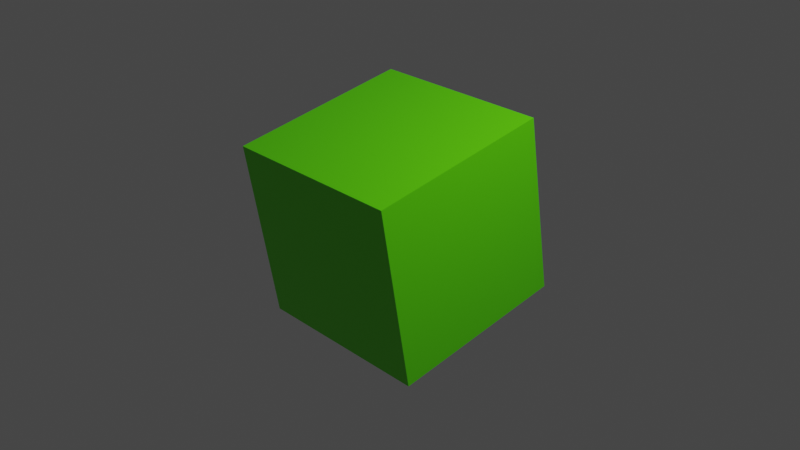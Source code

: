# Source: bobbing_cube.blend  (saved by Blender 2.81.16; exported with 4.5.12 LTS)
import bpy
from mathutils import Matrix  # noqa: F401  (used for matrix-valued properties, if any)

bpy.ops.wm.read_factory_settings(use_empty=True)
scene = bpy.context.scene
scene.name = 'Scene'

# ---- collections
col_collection = bpy.data.collections.new('Collection'); scene.collection.children.link(col_collection)

# ---- materials (node trees are filled in below, after node groups)
mat_material = bpy.data.materials.new('Material')
mat_material.alpha_threshold = 0.0
mat_material.use_transparent_shadow = False
mat_material.line_color = (0.0, 0.0, 0.0, 1.0)

# ---- material node trees
mat_material.use_nodes = True; mat_material.node_tree.nodes.clear()
_N = mat_material.node_tree.nodes; _L = mat_material.node_tree.links
n0 = _N.new('ShaderNodeOutputMaterial'); n0.name = 'Material Output'; n0.location = (300, 300)
n1 = _N.new('ShaderNodeBsdfPrincipled'); n1.name = 'Principled BSDF'; n1.location = (10, 300)
n1.distribution = 'GGX'
n1.subsurface_method = 'BURLEY'
n1.inputs[0].default_value = (0.1178, 0.8, 0.0, 1.0)
n1.inputs[2].default_value = 0.4
n1.inputs[3].default_value = 1.45
n1.inputs[27].default_value = (0.0, 0.0, 0.0, 1.0)
n1.inputs[28].default_value = 1.0
_L.new(n1.outputs[0], n0.inputs[0])
n0.is_active_output = True

# ---- world
world_world = bpy.data.worlds.new('World'); scene.world = world_world
world_world.use_nodes = True; world_world.node_tree.nodes.clear()
_N = world_world.node_tree.nodes; _L = world_world.node_tree.links
n0 = _N.new('ShaderNodeOutputWorld'); n0.name = 'World Output'; n0.location = (300, 300)
n1 = _N.new('ShaderNodeBackground'); n1.name = 'Background'; n1.location = (10, 300)
n1.inputs[0].default_value = (0.05088, 0.05088, 0.05088, 1.0)
_L.new(n1.outputs[0], n0.inputs[0])
n0.is_active_output = True
world_world.color = (0.05088, 0.05088, 0.05088)
world_world.use_sun_shadow = False
world_world.sun_shadow_jitter_overblur = 0.0

# ---- cameras
cam_camera = bpy.data.cameras.new('Camera')
cam_camera.clip_end = 100.0
cam_camera.ortho_scale = 7.314

# ---- lights
light_light = bpy.data.lights.new('Light', 'POINT')
light_light.transmission_factor = 0.0
light_light.energy = 1000.0
light_light.shadow_soft_size = 0.1
light_light.shadow_maximum_resolution = 0.006
light_light.use_absolute_resolution = True

# ---- meshes
me_cube = bpy.data.meshes.new('Cube')
me_cube.from_pydata([(1.0, 1.0, 1.0), (1.0, 1.0, -1.0), (1.0, -1.0, 1.0), (1.0, -1.0, -1.0), (-1.0, 1.0, 1.0), (-1.0, 1.0, -1.0), (-1.0, -1.0, 1.0), (-1.0, -1.0, -1.0)], [], [(0, 4, 6, 2), (3, 2, 6, 7), (7, 6, 4, 5), (5, 1, 3, 7), (1, 0, 2, 3), (5, 4, 0, 1)])
_uv = me_cube.uv_layers.new(name='UVMap')
_uv.uv.foreach_set('vector', [0.625, 0.5, 0.875, 0.5, 0.875, 0.75, 0.625, 0.75, 0.375, 0.75, 0.625, 0.75, 0.625, 1.0, 0.375, 1.0, 0.375, 0.0, 0.625, 0.0, 0.625, 0.25, 0.375, 0.25, 0.125, 0.5, 0.375, 0.5, 0.375, 0.75, 0.125, 0.75, 0.375, 0.5, 0.625, 0.5, 0.625, 0.75, 0.375, 0.75, 0.375, 0.25, 0.625, 0.25, 0.625, 0.5, 0.375, 0.5])
me_cube.materials.append(mat_material)
me_cube.use_remesh_preserve_volume = False
me_cube.use_remesh_preserve_attributes = False
me_cube.use_mirror_vertex_groups = False
me_cube.update()

# ---- objects
ob_cube = bpy.data.objects.new('Cube', me_cube)
ob_light = bpy.data.objects.new('Light', light_light)
ob_camera = bpy.data.objects.new('Camera', cam_camera)

# ---- transforms, parenting, visibility, modifiers, constraints
ob_cube.location = (0.0, 0.0, 0.0)
ob_cube.rotation_euler = (0.1676, 0.0, 0.0)
ob_cube.lock_rotations_4d = False
ob_cube.empty_display_type = 'ARROWS'
ob_cube.lineart.crease_threshold = 0.0
ob_light.location = (4.076, 1.005, 5.904)
ob_light.rotation_euler = (0.6503, 0.05522, 1.866)
ob_light.lock_rotations_4d = False
ob_light.empty_display_type = 'ARROWS'
ob_light.color = (0.0, 0.0, 0.0, 0.0)
ob_light.lineart.crease_threshold = 0.0
ob_camera.location = (7.359, -6.926, 4.958)
ob_camera.rotation_euler = (1.109, 0.0, 0.8149)
ob_camera.lock_rotations_4d = False
ob_camera.empty_display_type = 'ARROWS'
ob_camera.color = (0.0, 0.0, 0.0, 0.0)
ob_camera.display_type = 'WIRE'
ob_camera.lineart.crease_threshold = 0.0

# ---- collection membership
col_collection.objects.link(ob_cube)
col_collection.objects.link(ob_light)
col_collection.objects.link(ob_camera)

# ---- scene / render settings (as saved in the file)
scene.camera = ob_camera
scene.frame_start = 1; scene.frame_end = 50; scene.frame_set(0)
scene.render.engine = 'BLENDER_EEVEE_NEXT'
scene.cycles.use_denoising = False
scene.cycles.samples = 128
scene.cycles.sampling_pattern = 'TABULATED_SOBOL'
scene.cycles.use_adaptive_sampling = False
scene.cycles.use_light_tree = False
scene.view_settings.view_transform = 'Filmic'
bpy.context.view_layer.update()
